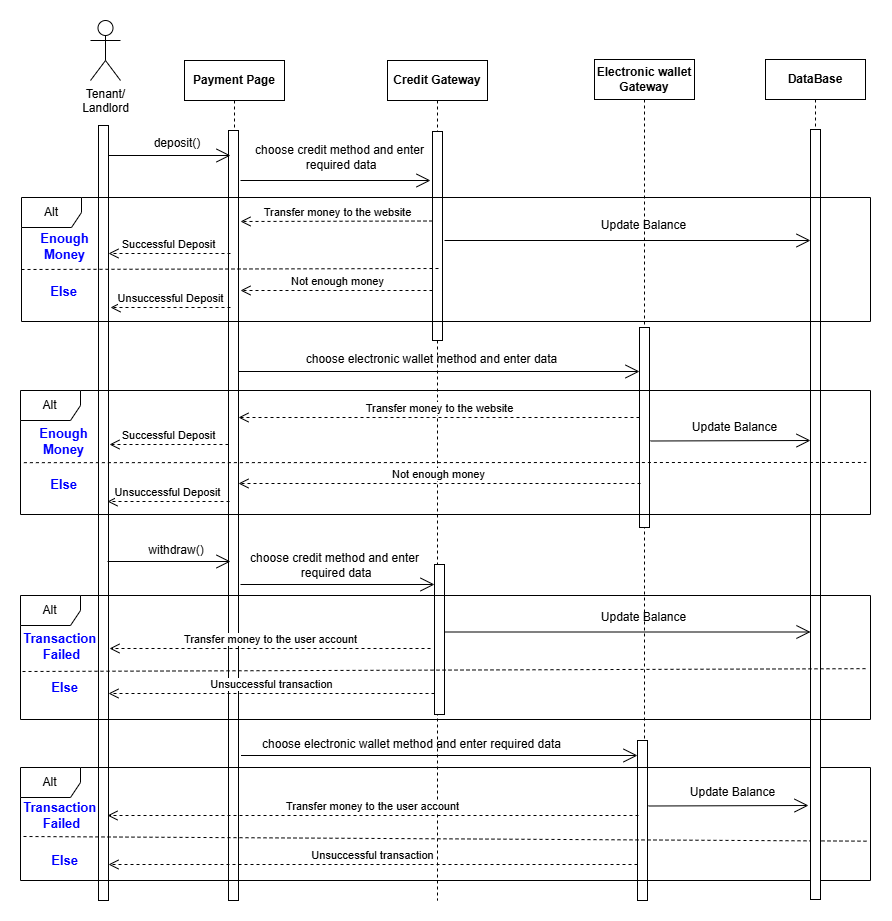

The diagram above was exported from draw.io. Its source (the exported page's mxGraphModel, read from the mxfile embedded in the PNG):
<mxGraphModel dx="1985" dy="832" grid="1" gridSize="10" guides="1" tooltips="1" connect="1" arrows="1" fold="1" page="1" pageScale="1" pageWidth="827" pageHeight="1169" math="0" shadow="0">
  <root>
    <mxCell id="0" />
    <mxCell id="1" parent="0" />
    <mxCell id="ZHBr9cDac4slXZDmw4bz-1" value="Tenant/&lt;div&gt;Landlord&lt;/div&gt;" style="shape=umlActor;verticalLabelPosition=bottom;verticalAlign=top;html=1;outlineConnect=0;" parent="1" vertex="1">
      <mxGeometry x="70" y="40" width="30" height="60" as="geometry" />
    </mxCell>
    <mxCell id="ZHBr9cDac4slXZDmw4bz-2" value="" style="html=1;points=[[0,0,0,0,5],[0,1,0,0,-5],[1,0,0,0,5],[1,1,0,0,-5]];perimeter=orthogonalPerimeter;outlineConnect=0;targetShapes=umlLifeline;portConstraint=eastwest;newEdgeStyle={&quot;curved&quot;:0,&quot;rounded&quot;:0};" parent="1" vertex="1">
      <mxGeometry x="78" y="145" width="10" height="775" as="geometry" />
    </mxCell>
    <mxCell id="ZHBr9cDac4slXZDmw4bz-3" value="Payment Page" style="shape=umlLifeline;perimeter=lifelinePerimeter;whiteSpace=wrap;html=1;container=1;dropTarget=0;collapsible=0;recursiveResize=0;outlineConnect=0;portConstraint=eastwest;newEdgeStyle={&quot;curved&quot;:0,&quot;rounded&quot;:0};fontStyle=1" parent="1" vertex="1">
      <mxGeometry x="164" y="80" width="100" height="830" as="geometry" />
    </mxCell>
    <mxCell id="ZHBr9cDac4slXZDmw4bz-4" value="" style="html=1;points=[[0,0,0,0,5],[0,1,0,0,-5],[1,0,0,0,5],[1,1,0,0,-5]];perimeter=orthogonalPerimeter;outlineConnect=0;targetShapes=umlLifeline;portConstraint=eastwest;newEdgeStyle={&quot;curved&quot;:0,&quot;rounded&quot;:0};" parent="ZHBr9cDac4slXZDmw4bz-3" vertex="1">
      <mxGeometry x="44" y="70" width="10" height="770" as="geometry" />
    </mxCell>
    <mxCell id="ZHBr9cDac4slXZDmw4bz-5" value="deposit()" style="text;html=1;align=center;verticalAlign=middle;whiteSpace=wrap;rounded=0;" parent="1" vertex="1">
      <mxGeometry x="100" y="148" width="114" height="30" as="geometry" />
    </mxCell>
    <mxCell id="ZHBr9cDac4slXZDmw4bz-6" value="" style="endArrow=open;endFill=1;endSize=12;html=1;rounded=0;" parent="1" edge="1">
      <mxGeometry width="160" relative="1" as="geometry">
        <mxPoint x="88" y="175" as="sourcePoint" />
        <mxPoint x="210" y="175" as="targetPoint" />
      </mxGeometry>
    </mxCell>
    <mxCell id="ZHBr9cDac4slXZDmw4bz-7" value="Credit Gateway" style="shape=umlLifeline;perimeter=lifelinePerimeter;whiteSpace=wrap;html=1;container=1;dropTarget=0;collapsible=0;recursiveResize=0;outlineConnect=0;portConstraint=eastwest;newEdgeStyle={&quot;curved&quot;:0,&quot;rounded&quot;:0};fontStyle=1" parent="1" vertex="1">
      <mxGeometry x="367" y="80" width="100" height="840" as="geometry" />
    </mxCell>
    <mxCell id="ZHBr9cDac4slXZDmw4bz-8" value="" style="html=1;points=[[0,0,0,0,5],[0,1,0,0,-5],[1,0,0,0,5],[1,1,0,0,-5]];perimeter=orthogonalPerimeter;outlineConnect=0;targetShapes=umlLifeline;portConstraint=eastwest;newEdgeStyle={&quot;curved&quot;:0,&quot;rounded&quot;:0};" parent="ZHBr9cDac4slXZDmw4bz-7" vertex="1">
      <mxGeometry x="45" y="71" width="10" height="209" as="geometry" />
    </mxCell>
    <mxCell id="ZHBr9cDac4slXZDmw4bz-9" value="" style="endArrow=open;endFill=1;endSize=12;html=1;rounded=0;" parent="1" edge="1">
      <mxGeometry width="160" relative="1" as="geometry">
        <mxPoint x="220" y="200" as="sourcePoint" />
        <mxPoint x="410" y="200" as="targetPoint" />
      </mxGeometry>
    </mxCell>
    <mxCell id="ZHBr9cDac4slXZDmw4bz-10" value="choose credit method and enter&lt;div&gt;&amp;nbsp;required data&lt;/div&gt;" style="text;html=1;align=center;verticalAlign=middle;whiteSpace=wrap;rounded=0;" parent="1" vertex="1">
      <mxGeometry x="234" y="162" width="171" height="30" as="geometry" />
    </mxCell>
    <mxCell id="ZHBr9cDac4slXZDmw4bz-12" value="Enough&lt;div&gt;Money&lt;/div&gt;" style="text;html=1;align=center;verticalAlign=middle;rounded=0;strokeWidth=1;fontStyle=1;fontSize=13;fontColor=light-dark(#0000FF,#EDEDED);" parent="1" vertex="1">
      <mxGeometry x="20" y="246" width="48" height="40" as="geometry" />
    </mxCell>
    <mxCell id="ZHBr9cDac4slXZDmw4bz-13" value="Transfer money to the website" style="html=1;verticalAlign=bottom;endArrow=open;dashed=1;endSize=8;curved=0;rounded=0;" parent="1" edge="1">
      <mxGeometry relative="1" as="geometry">
        <mxPoint x="412" y="240.5" as="sourcePoint" />
        <mxPoint x="220" y="241" as="targetPoint" />
      </mxGeometry>
    </mxCell>
    <mxCell id="ZHBr9cDac4slXZDmw4bz-14" value="Electronic wallet Gateway" style="shape=umlLifeline;perimeter=lifelinePerimeter;whiteSpace=wrap;html=1;container=1;dropTarget=0;collapsible=0;recursiveResize=0;outlineConnect=0;portConstraint=eastwest;newEdgeStyle={&quot;curved&quot;:0,&quot;rounded&quot;:0};fontStyle=1" parent="1" vertex="1">
      <mxGeometry x="574" y="79" width="100" height="811" as="geometry" />
    </mxCell>
    <mxCell id="ZHBr9cDac4slXZDmw4bz-15" value="" style="html=1;points=[[0,0,0,0,5],[0,1,0,0,-5],[1,0,0,0,5],[1,1,0,0,-5]];perimeter=orthogonalPerimeter;outlineConnect=0;targetShapes=umlLifeline;portConstraint=eastwest;newEdgeStyle={&quot;curved&quot;:0,&quot;rounded&quot;:0};" parent="ZHBr9cDac4slXZDmw4bz-14" vertex="1">
      <mxGeometry x="45" y="268" width="10" height="200" as="geometry" />
    </mxCell>
    <mxCell id="ZHBr9cDac4slXZDmw4bz-16" value="Successful Deposit" style="html=1;verticalAlign=bottom;endArrow=open;dashed=1;endSize=8;curved=0;rounded=0;" parent="1" edge="1">
      <mxGeometry relative="1" as="geometry">
        <mxPoint x="210" y="273" as="sourcePoint" />
        <mxPoint x="88" y="273" as="targetPoint" />
      </mxGeometry>
    </mxCell>
    <mxCell id="ZHBr9cDac4slXZDmw4bz-17" value="" style="html=1;labelBackgroundColor=#ffffff;endArrow=none;endFill=0;jettySize=auto;orthogonalLoop=1;strokeWidth=1;dashed=1;fontSize=14;rounded=0;" parent="1" edge="1">
      <mxGeometry width="60" height="60" relative="1" as="geometry">
        <mxPoint x="1" y="289" as="sourcePoint" />
        <mxPoint x="420" y="288" as="targetPoint" />
      </mxGeometry>
    </mxCell>
    <mxCell id="ZHBr9cDac4slXZDmw4bz-18" value="Else" style="text;html=1;align=center;verticalAlign=middle;rounded=0;strokeWidth=1;fontStyle=1;fontSize=13;fontColor=light-dark(#0000FF,#EDEDED);" parent="1" vertex="1">
      <mxGeometry x="18" y="291" width="50" height="40" as="geometry" />
    </mxCell>
    <mxCell id="ZHBr9cDac4slXZDmw4bz-19" value="Not enough money" style="html=1;verticalAlign=bottom;endArrow=open;dashed=1;endSize=8;curved=0;rounded=0;" parent="1" edge="1">
      <mxGeometry relative="1" as="geometry">
        <mxPoint x="412" y="310" as="sourcePoint" />
        <mxPoint x="220" y="310" as="targetPoint" />
      </mxGeometry>
    </mxCell>
    <mxCell id="ZHBr9cDac4slXZDmw4bz-20" value="Unsuccessful Deposit" style="html=1;verticalAlign=bottom;endArrow=open;dashed=1;endSize=8;curved=0;rounded=0;" parent="1" edge="1">
      <mxGeometry relative="1" as="geometry">
        <mxPoint x="210" y="327" as="sourcePoint" />
        <mxPoint x="90" y="327" as="targetPoint" />
      </mxGeometry>
    </mxCell>
    <mxCell id="ZHBr9cDac4slXZDmw4bz-22" value="Enough&lt;br&gt;Money" style="text;html=1;align=center;verticalAlign=middle;rounded=0;strokeWidth=1;fontStyle=1;fontSize=13;fontColor=light-dark(#0000FF,#EDEDED);" parent="1" vertex="1">
      <mxGeometry x="18" y="441" width="50" height="40" as="geometry" />
    </mxCell>
    <mxCell id="ZHBr9cDac4slXZDmw4bz-23" value="Transfer money to the website" style="html=1;verticalAlign=bottom;endArrow=open;dashed=1;endSize=8;curved=0;rounded=0;" parent="1" edge="1">
      <mxGeometry relative="1" as="geometry">
        <mxPoint x="619" y="437" as="sourcePoint" />
        <mxPoint x="218" y="437" as="targetPoint" />
      </mxGeometry>
    </mxCell>
    <mxCell id="ZHBr9cDac4slXZDmw4bz-24" value="Successful Deposit" style="html=1;verticalAlign=bottom;endArrow=open;dashed=1;endSize=8;curved=0;rounded=0;" parent="1" edge="1">
      <mxGeometry relative="1" as="geometry">
        <mxPoint x="208" y="464" as="sourcePoint" />
        <mxPoint x="89" y="464" as="targetPoint" />
      </mxGeometry>
    </mxCell>
    <mxCell id="ZHBr9cDac4slXZDmw4bz-26" value="Else" style="text;html=1;align=center;verticalAlign=middle;rounded=0;strokeWidth=1;fontStyle=1;fontSize=13;fontColor=light-dark(#0000FF,#EDEDED);" parent="1" vertex="1">
      <mxGeometry x="18" y="484" width="50" height="40" as="geometry" />
    </mxCell>
    <mxCell id="ZHBr9cDac4slXZDmw4bz-27" value="" style="endArrow=open;endFill=1;endSize=12;html=1;rounded=0;" parent="1" edge="1" target="ZHBr9cDac4slXZDmw4bz-15">
      <mxGeometry width="160" relative="1" as="geometry">
        <mxPoint x="218.5" y="391" as="sourcePoint" />
        <mxPoint x="753.0000000000002" y="391" as="targetPoint" />
      </mxGeometry>
    </mxCell>
    <mxCell id="ZHBr9cDac4slXZDmw4bz-28" value="choose electronic wallet method and enter data" style="text;html=1;align=center;verticalAlign=middle;whiteSpace=wrap;rounded=0;" parent="1" vertex="1">
      <mxGeometry x="280" y="364" width="263" height="30" as="geometry" />
    </mxCell>
    <mxCell id="ZHBr9cDac4slXZDmw4bz-29" value="Not enough money" style="html=1;verticalAlign=bottom;endArrow=open;dashed=1;endSize=8;curved=0;rounded=0;" parent="1" edge="1">
      <mxGeometry relative="1" as="geometry">
        <mxPoint x="620" y="503" as="sourcePoint" />
        <mxPoint x="218" y="503" as="targetPoint" />
      </mxGeometry>
    </mxCell>
    <mxCell id="ZHBr9cDac4slXZDmw4bz-30" value="Unsuccessful Deposit" style="html=1;verticalAlign=bottom;endArrow=open;dashed=1;endSize=8;curved=0;rounded=0;" parent="1" edge="1">
      <mxGeometry relative="1" as="geometry">
        <mxPoint x="209" y="521" as="sourcePoint" />
        <mxPoint x="87" y="521" as="targetPoint" />
      </mxGeometry>
    </mxCell>
    <mxCell id="1J2L6VGy_qc3SwEWBaTS-1" value="withdraw()" style="text;html=1;align=center;verticalAlign=middle;whiteSpace=wrap;rounded=0;" parent="1" vertex="1">
      <mxGeometry x="99" y="555" width="114" height="30" as="geometry" />
    </mxCell>
    <mxCell id="1J2L6VGy_qc3SwEWBaTS-2" value="" style="endArrow=open;endFill=1;endSize=12;html=1;rounded=0;" parent="1" edge="1">
      <mxGeometry width="160" relative="1" as="geometry">
        <mxPoint x="87" y="581" as="sourcePoint" />
        <mxPoint x="210" y="581" as="targetPoint" />
      </mxGeometry>
    </mxCell>
    <mxCell id="1J2L6VGy_qc3SwEWBaTS-4" value="" style="endArrow=open;endFill=1;endSize=12;html=1;rounded=0;" parent="1" edge="1" target="1J2L6VGy_qc3SwEWBaTS-24">
      <mxGeometry width="160" relative="1" as="geometry">
        <mxPoint x="220" y="604" as="sourcePoint" />
        <mxPoint x="493" y="604" as="targetPoint" />
      </mxGeometry>
    </mxCell>
    <mxCell id="1J2L6VGy_qc3SwEWBaTS-6" value="Transaction&amp;nbsp;&lt;div&gt;Failed&lt;/div&gt;" style="text;html=1;align=center;verticalAlign=middle;rounded=0;strokeWidth=1;fontStyle=1;fontSize=13;fontColor=light-dark(#0000FF,#EDEDED);" parent="1" vertex="1">
      <mxGeometry x="16" y="646" width="50" height="40" as="geometry" />
    </mxCell>
    <mxCell id="1J2L6VGy_qc3SwEWBaTS-8" value="" style="html=1;points=[[0,0,0,0,5],[0,1,0,0,-5],[1,0,0,0,5],[1,1,0,0,-5]];perimeter=orthogonalPerimeter;outlineConnect=0;targetShapes=umlLifeline;portConstraint=eastwest;newEdgeStyle={&quot;curved&quot;:0,&quot;rounded&quot;:0};" parent="1" vertex="1">
      <mxGeometry x="617" y="760" width="10" height="160" as="geometry" />
    </mxCell>
    <mxCell id="1J2L6VGy_qc3SwEWBaTS-11" value="Else" style="text;html=1;align=center;verticalAlign=middle;rounded=0;strokeWidth=1;fontStyle=1;fontSize=13;fontColor=light-dark(#0000FF,#EDEDED);" parent="1" vertex="1">
      <mxGeometry x="19" y="687" width="50" height="40" as="geometry" />
    </mxCell>
    <mxCell id="1J2L6VGy_qc3SwEWBaTS-14" value="Alt" style="shape=umlFrame;whiteSpace=wrap;html=1;pointerEvents=0;" parent="1" vertex="1">
      <mxGeometry y="787" width="850" height="113" as="geometry" />
    </mxCell>
    <mxCell id="1J2L6VGy_qc3SwEWBaTS-15" value="Transaction&amp;nbsp;&lt;div&gt;Failed&lt;/div&gt;" style="text;html=1;align=center;verticalAlign=middle;rounded=0;strokeWidth=1;fontStyle=1;fontSize=13;fontColor=light-dark(#0000FF,#EDEDED);" parent="1" vertex="1">
      <mxGeometry x="16" y="815" width="50" height="40" as="geometry" />
    </mxCell>
    <mxCell id="1J2L6VGy_qc3SwEWBaTS-18" value="" style="html=1;labelBackgroundColor=#ffffff;endArrow=none;endFill=0;jettySize=auto;orthogonalLoop=1;strokeWidth=1;dashed=1;fontSize=14;rounded=0;entryX=0.998;entryY=0.652;entryDx=0;entryDy=0;entryPerimeter=0;" parent="1" edge="1" target="1J2L6VGy_qc3SwEWBaTS-14">
      <mxGeometry width="60" height="60" relative="1" as="geometry">
        <mxPoint x="3" y="856" as="sourcePoint" />
        <mxPoint x="841.1500000000001" y="853.384" as="targetPoint" />
      </mxGeometry>
    </mxCell>
    <mxCell id="1J2L6VGy_qc3SwEWBaTS-19" value="Else" style="text;html=1;align=center;verticalAlign=middle;rounded=0;strokeWidth=1;fontStyle=1;fontSize=13;fontColor=light-dark(#0000FF,#EDEDED);" parent="1" vertex="1">
      <mxGeometry x="19" y="860" width="50" height="40" as="geometry" />
    </mxCell>
    <mxCell id="1J2L6VGy_qc3SwEWBaTS-20" value="" style="endArrow=open;endFill=1;endSize=12;html=1;rounded=0;" parent="1" edge="1">
      <mxGeometry width="160" relative="1" as="geometry">
        <mxPoint x="220.5" y="775" as="sourcePoint" />
        <mxPoint x="617" y="775" as="targetPoint" />
      </mxGeometry>
    </mxCell>
    <mxCell id="1J2L6VGy_qc3SwEWBaTS-21" value="choose electronic wallet method and enter required data" style="text;html=1;align=center;verticalAlign=middle;whiteSpace=wrap;rounded=0;" parent="1" vertex="1">
      <mxGeometry x="232" y="749" width="319" height="30" as="geometry" />
    </mxCell>
    <mxCell id="1J2L6VGy_qc3SwEWBaTS-24" value="" style="html=1;points=[[0,0,0,0,5],[0,1,0,0,-5],[1,0,0,0,5],[1,1,0,0,-5]];perimeter=orthogonalPerimeter;outlineConnect=0;targetShapes=umlLifeline;portConstraint=eastwest;newEdgeStyle={&quot;curved&quot;:0,&quot;rounded&quot;:0};" parent="1" vertex="1">
      <mxGeometry x="414" y="584" width="10" height="150" as="geometry" />
    </mxCell>
    <mxCell id="1J2L6VGy_qc3SwEWBaTS-25" value="choose credit method and enter&lt;div&gt;&amp;nbsp;required data&lt;/div&gt;" style="text;html=1;align=center;verticalAlign=middle;whiteSpace=wrap;rounded=0;" parent="1" vertex="1">
      <mxGeometry x="225" y="570" width="179" height="30" as="geometry" />
    </mxCell>
    <mxCell id="1J2L6VGy_qc3SwEWBaTS-26" value="Transfer money to the user account" style="html=1;verticalAlign=bottom;endArrow=open;dashed=1;endSize=8;curved=0;rounded=0;" parent="1" edge="1">
      <mxGeometry relative="1" as="geometry">
        <mxPoint x="618" y="835" as="sourcePoint" />
        <mxPoint x="87" y="835" as="targetPoint" />
      </mxGeometry>
    </mxCell>
    <mxCell id="1J2L6VGy_qc3SwEWBaTS-27" value="Unsuccessful transaction" style="html=1;verticalAlign=bottom;endArrow=open;dashed=1;endSize=8;curved=0;rounded=0;" parent="1" edge="1">
      <mxGeometry relative="1" as="geometry">
        <mxPoint x="617" y="884" as="sourcePoint" />
        <mxPoint x="88" y="884" as="targetPoint" />
      </mxGeometry>
    </mxCell>
    <mxCell id="ZKosu8Gtxrkvmu6yQHwx-1" value="DataBase" style="shape=umlLifeline;perimeter=lifelinePerimeter;whiteSpace=wrap;html=1;container=1;dropTarget=0;collapsible=0;recursiveResize=0;outlineConnect=0;portConstraint=eastwest;newEdgeStyle={&quot;curved&quot;:0,&quot;rounded&quot;:0};fontStyle=1" vertex="1" parent="1">
      <mxGeometry x="745" y="79" width="100" height="840" as="geometry" />
    </mxCell>
    <mxCell id="ZKosu8Gtxrkvmu6yQHwx-2" value="" style="html=1;points=[[0,0,0,0,5],[0,1,0,0,-5],[1,0,0,0,5],[1,1,0,0,-5]];perimeter=orthogonalPerimeter;outlineConnect=0;targetShapes=umlLifeline;portConstraint=eastwest;newEdgeStyle={&quot;curved&quot;:0,&quot;rounded&quot;:0};" vertex="1" parent="ZKosu8Gtxrkvmu6yQHwx-1">
      <mxGeometry x="45" y="70" width="10" height="770" as="geometry" />
    </mxCell>
    <mxCell id="1J2L6VGy_qc3SwEWBaTS-7" value="Transfer money to the user account" style="html=1;verticalAlign=bottom;endArrow=open;dashed=1;endSize=8;curved=0;rounded=0;" parent="1" edge="1">
      <mxGeometry relative="1" as="geometry">
        <mxPoint x="410" y="668" as="sourcePoint" />
        <mxPoint x="89" y="668" as="targetPoint" />
      </mxGeometry>
    </mxCell>
    <mxCell id="1J2L6VGy_qc3SwEWBaTS-10" value="" style="html=1;labelBackgroundColor=#ffffff;endArrow=none;endFill=0;jettySize=auto;orthogonalLoop=1;strokeWidth=1;dashed=1;fontSize=14;rounded=0;entryX=0.997;entryY=0.59;entryDx=0;entryDy=0;entryPerimeter=0;" parent="1" edge="1" target="ZKosu8Gtxrkvmu6yQHwx-3">
      <mxGeometry width="60" height="60" relative="1" as="geometry">
        <mxPoint x="2" y="691" as="sourcePoint" />
        <mxPoint x="471" y="690" as="targetPoint" />
      </mxGeometry>
    </mxCell>
    <mxCell id="1J2L6VGy_qc3SwEWBaTS-12" value="Unsuccessful transaction" style="html=1;verticalAlign=bottom;endArrow=open;dashed=1;endSize=8;curved=0;rounded=0;" parent="1" edge="1">
      <mxGeometry relative="1" as="geometry">
        <mxPoint x="414" y="713" as="sourcePoint" />
        <mxPoint x="88" y="713" as="targetPoint" />
      </mxGeometry>
    </mxCell>
    <mxCell id="ZKosu8Gtxrkvmu6yQHwx-3" value="Alt" style="shape=umlFrame;whiteSpace=wrap;html=1;pointerEvents=0;" vertex="1" parent="1">
      <mxGeometry y="615" width="850" height="124" as="geometry" />
    </mxCell>
    <mxCell id="ZHBr9cDac4slXZDmw4bz-11" value="Alt" style="shape=umlFrame;whiteSpace=wrap;html=1;pointerEvents=0;" parent="1" vertex="1">
      <mxGeometry x="1" y="217" width="849" height="124" as="geometry" />
    </mxCell>
    <mxCell id="ZKosu8Gtxrkvmu6yQHwx-4" value="" style="endArrow=open;endFill=1;endSize=12;html=1;rounded=0;" edge="1" parent="1" target="ZKosu8Gtxrkvmu6yQHwx-2">
      <mxGeometry width="160" relative="1" as="geometry">
        <mxPoint x="424" y="260" as="sourcePoint" />
        <mxPoint x="614" y="260" as="targetPoint" />
      </mxGeometry>
    </mxCell>
    <mxCell id="ZKosu8Gtxrkvmu6yQHwx-5" value="Update Balance" style="text;html=1;align=center;verticalAlign=middle;whiteSpace=wrap;rounded=0;" vertex="1" parent="1">
      <mxGeometry x="538" y="230" width="171" height="30" as="geometry" />
    </mxCell>
    <mxCell id="ZKosu8Gtxrkvmu6yQHwx-6" value="" style="endArrow=open;endFill=1;endSize=12;html=1;rounded=0;" edge="1" parent="1">
      <mxGeometry width="160" relative="1" as="geometry">
        <mxPoint x="630" y="460.5" as="sourcePoint" />
        <mxPoint x="790" y="460" as="targetPoint" />
      </mxGeometry>
    </mxCell>
    <mxCell id="ZKosu8Gtxrkvmu6yQHwx-7" value="Update Balance" style="text;html=1;align=center;verticalAlign=middle;whiteSpace=wrap;rounded=0;" vertex="1" parent="1">
      <mxGeometry x="629" y="432" width="171" height="30" as="geometry" />
    </mxCell>
    <mxCell id="ZHBr9cDac4slXZDmw4bz-25" value="" style="html=1;labelBackgroundColor=#ffffff;endArrow=none;endFill=0;jettySize=auto;orthogonalLoop=1;strokeWidth=1;dashed=1;fontSize=14;rounded=0;entryX=0.995;entryY=0.532;entryDx=0;entryDy=0;entryPerimeter=0;exitX=0.004;exitY=0.582;exitDx=0;exitDy=0;exitPerimeter=0;" parent="1" edge="1" source="ZHBr9cDac4slXZDmw4bz-21">
      <mxGeometry width="60" height="60" relative="1" as="geometry">
        <mxPoint x="10" y="482" as="sourcePoint" />
        <mxPoint x="845.8000000000002" y="481.96799999999996" as="targetPoint" />
      </mxGeometry>
    </mxCell>
    <mxCell id="ZHBr9cDac4slXZDmw4bz-21" value="Alt" style="shape=umlFrame;whiteSpace=wrap;html=1;pointerEvents=0;" parent="1" vertex="1">
      <mxGeometry y="410" width="850" height="124" as="geometry" />
    </mxCell>
    <mxCell id="ZKosu8Gtxrkvmu6yQHwx-8" value="" style="endArrow=open;endFill=1;endSize=12;html=1;rounded=0;" edge="1" parent="1">
      <mxGeometry width="160" relative="1" as="geometry">
        <mxPoint x="424" y="651.5" as="sourcePoint" />
        <mxPoint x="790" y="651.5" as="targetPoint" />
      </mxGeometry>
    </mxCell>
    <mxCell id="ZKosu8Gtxrkvmu6yQHwx-9" value="Update Balance" style="text;html=1;align=center;verticalAlign=middle;whiteSpace=wrap;rounded=0;" vertex="1" parent="1">
      <mxGeometry x="538" y="622" width="171" height="30" as="geometry" />
    </mxCell>
    <mxCell id="ZKosu8Gtxrkvmu6yQHwx-12" value="" style="endArrow=open;endFill=1;endSize=12;html=1;rounded=0;" edge="1" parent="1">
      <mxGeometry width="160" relative="1" as="geometry">
        <mxPoint x="628" y="825.5" as="sourcePoint" />
        <mxPoint x="788" y="825" as="targetPoint" />
      </mxGeometry>
    </mxCell>
    <mxCell id="ZKosu8Gtxrkvmu6yQHwx-13" value="Update Balance" style="text;html=1;align=center;verticalAlign=middle;whiteSpace=wrap;rounded=0;" vertex="1" parent="1">
      <mxGeometry x="627" y="797" width="171" height="30" as="geometry" />
    </mxCell>
  </root>
</mxGraphModel>